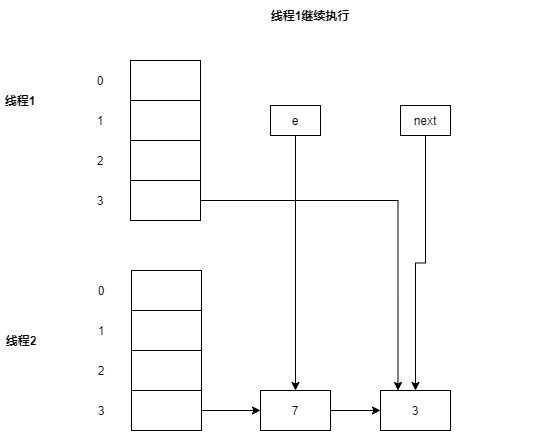

The diagram above was exported from draw.io. Its source (the exported page's mxGraphModel, read from the mxfile embedded in the PNG):
<mxGraphModel dx="1205" dy="696" grid="1" gridSize="10" guides="1" tooltips="1" connect="1" arrows="1" fold="1" page="1" pageScale="1" pageWidth="827" pageHeight="1169" math="0" shadow="0">
  <root>
    <mxCell id="0" />
    <mxCell id="1" parent="0" />
    <mxCell id="InHtlao3FEP3C1iogW58-6" value="&lt;b&gt;线程1继续执行&lt;/b&gt;" style="text;html=1;strokeColor=none;fillColor=none;align=center;verticalAlign=middle;whiteSpace=wrap;rounded=0;" vertex="1" parent="1">
      <mxGeometry x="140" y="10" width="460" height="30" as="geometry" />
    </mxCell>
    <mxCell id="InHtlao3FEP3C1iogW58-7" value="" style="rounded=0;whiteSpace=wrap;html=1;" vertex="1" parent="1">
      <mxGeometry x="80" y="150" width="130" as="geometry" />
    </mxCell>
    <mxCell id="InHtlao3FEP3C1iogW58-14" value="3" style="rounded=0;whiteSpace=wrap;html=1;" vertex="1" parent="1">
      <mxGeometry x="440" y="400" width="70" height="40" as="geometry" />
    </mxCell>
    <mxCell id="InHtlao3FEP3C1iogW58-52" style="edgeStyle=orthogonalEdgeStyle;rounded=0;orthogonalLoop=1;jettySize=auto;html=1;exitX=1;exitY=0.5;exitDx=0;exitDy=0;entryX=0;entryY=0.5;entryDx=0;entryDy=0;" edge="1" parent="1" source="InHtlao3FEP3C1iogW58-16" target="InHtlao3FEP3C1iogW58-14">
      <mxGeometry relative="1" as="geometry" />
    </mxCell>
    <mxCell id="InHtlao3FEP3C1iogW58-16" value="7" style="rounded=0;whiteSpace=wrap;html=1;" vertex="1" parent="1">
      <mxGeometry x="320" y="400" width="70" height="40" as="geometry" />
    </mxCell>
    <mxCell id="InHtlao3FEP3C1iogW58-21" value="&lt;b&gt;线程1&lt;/b&gt;" style="text;html=1;strokeColor=none;fillColor=none;align=center;verticalAlign=middle;whiteSpace=wrap;rounded=0;" vertex="1" parent="1">
      <mxGeometry x="60" y="100" width="40" height="20" as="geometry" />
    </mxCell>
    <mxCell id="InHtlao3FEP3C1iogW58-22" value="" style="rounded=0;whiteSpace=wrap;html=1;" vertex="1" parent="1">
      <mxGeometry x="190" y="70" width="70" height="40" as="geometry" />
    </mxCell>
    <mxCell id="InHtlao3FEP3C1iogW58-23" value="" style="rounded=0;whiteSpace=wrap;html=1;" vertex="1" parent="1">
      <mxGeometry x="190" y="110" width="70" height="40" as="geometry" />
    </mxCell>
    <mxCell id="InHtlao3FEP3C1iogW58-24" value="0" style="text;html=1;strokeColor=none;fillColor=none;align=center;verticalAlign=middle;whiteSpace=wrap;rounded=0;" vertex="1" parent="1">
      <mxGeometry x="140" y="80" width="40" height="20" as="geometry" />
    </mxCell>
    <mxCell id="InHtlao3FEP3C1iogW58-25" value="1" style="text;html=1;strokeColor=none;fillColor=none;align=center;verticalAlign=middle;whiteSpace=wrap;rounded=0;" vertex="1" parent="1">
      <mxGeometry x="140" y="120" width="40" height="20" as="geometry" />
    </mxCell>
    <mxCell id="InHtlao3FEP3C1iogW58-26" value="" style="rounded=0;whiteSpace=wrap;html=1;" vertex="1" parent="1">
      <mxGeometry x="190" y="150" width="70" height="40" as="geometry" />
    </mxCell>
    <mxCell id="InHtlao3FEP3C1iogW58-58" style="edgeStyle=orthogonalEdgeStyle;rounded=0;orthogonalLoop=1;jettySize=auto;html=1;exitX=1;exitY=0.5;exitDx=0;exitDy=0;entryX=0.25;entryY=0;entryDx=0;entryDy=0;" edge="1" parent="1" source="InHtlao3FEP3C1iogW58-27" target="InHtlao3FEP3C1iogW58-14">
      <mxGeometry relative="1" as="geometry" />
    </mxCell>
    <mxCell id="InHtlao3FEP3C1iogW58-27" value="" style="rounded=0;whiteSpace=wrap;html=1;" vertex="1" parent="1">
      <mxGeometry x="190" y="190" width="70" height="40" as="geometry" />
    </mxCell>
    <mxCell id="InHtlao3FEP3C1iogW58-28" value="2" style="text;html=1;strokeColor=none;fillColor=none;align=center;verticalAlign=middle;whiteSpace=wrap;rounded=0;" vertex="1" parent="1">
      <mxGeometry x="140" y="160" width="40" height="20" as="geometry" />
    </mxCell>
    <mxCell id="InHtlao3FEP3C1iogW58-29" value="3" style="text;html=1;strokeColor=none;fillColor=none;align=center;verticalAlign=middle;whiteSpace=wrap;rounded=0;" vertex="1" parent="1">
      <mxGeometry x="140" y="200" width="40" height="20" as="geometry" />
    </mxCell>
    <mxCell id="InHtlao3FEP3C1iogW58-34" value="" style="rounded=0;whiteSpace=wrap;html=1;" vertex="1" parent="1">
      <mxGeometry x="191" y="280" width="70" height="40" as="geometry" />
    </mxCell>
    <mxCell id="InHtlao3FEP3C1iogW58-35" value="" style="rounded=0;whiteSpace=wrap;html=1;" vertex="1" parent="1">
      <mxGeometry x="191" y="320" width="70" height="40" as="geometry" />
    </mxCell>
    <mxCell id="InHtlao3FEP3C1iogW58-36" value="0" style="text;html=1;strokeColor=none;fillColor=none;align=center;verticalAlign=middle;whiteSpace=wrap;rounded=0;" vertex="1" parent="1">
      <mxGeometry x="141" y="290" width="40" height="20" as="geometry" />
    </mxCell>
    <mxCell id="InHtlao3FEP3C1iogW58-37" value="1" style="text;html=1;strokeColor=none;fillColor=none;align=center;verticalAlign=middle;whiteSpace=wrap;rounded=0;" vertex="1" parent="1">
      <mxGeometry x="141" y="330" width="40" height="20" as="geometry" />
    </mxCell>
    <mxCell id="InHtlao3FEP3C1iogW58-38" value="" style="rounded=0;whiteSpace=wrap;html=1;" vertex="1" parent="1">
      <mxGeometry x="191" y="360" width="70" height="40" as="geometry" />
    </mxCell>
    <mxCell id="InHtlao3FEP3C1iogW58-51" style="edgeStyle=orthogonalEdgeStyle;rounded=0;orthogonalLoop=1;jettySize=auto;html=1;exitX=1;exitY=0.5;exitDx=0;exitDy=0;entryX=0;entryY=0.5;entryDx=0;entryDy=0;" edge="1" parent="1" source="InHtlao3FEP3C1iogW58-39" target="InHtlao3FEP3C1iogW58-16">
      <mxGeometry relative="1" as="geometry" />
    </mxCell>
    <mxCell id="InHtlao3FEP3C1iogW58-39" value="" style="rounded=0;whiteSpace=wrap;html=1;" vertex="1" parent="1">
      <mxGeometry x="191" y="400" width="70" height="40" as="geometry" />
    </mxCell>
    <mxCell id="InHtlao3FEP3C1iogW58-40" value="2" style="text;html=1;strokeColor=none;fillColor=none;align=center;verticalAlign=middle;whiteSpace=wrap;rounded=0;" vertex="1" parent="1">
      <mxGeometry x="141" y="370" width="40" height="20" as="geometry" />
    </mxCell>
    <mxCell id="InHtlao3FEP3C1iogW58-41" value="3" style="text;html=1;strokeColor=none;fillColor=none;align=center;verticalAlign=middle;whiteSpace=wrap;rounded=0;" vertex="1" parent="1">
      <mxGeometry x="141" y="410" width="40" height="20" as="geometry" />
    </mxCell>
    <mxCell id="InHtlao3FEP3C1iogW58-42" value="&lt;b&gt;线程2&lt;/b&gt;" style="text;html=1;strokeColor=none;fillColor=none;align=center;verticalAlign=middle;whiteSpace=wrap;rounded=0;" vertex="1" parent="1">
      <mxGeometry x="61" y="340" width="40" height="20" as="geometry" />
    </mxCell>
    <mxCell id="InHtlao3FEP3C1iogW58-56" style="edgeStyle=orthogonalEdgeStyle;rounded=0;orthogonalLoop=1;jettySize=auto;html=1;exitX=0.5;exitY=1;exitDx=0;exitDy=0;entryX=0.5;entryY=0;entryDx=0;entryDy=0;" edge="1" parent="1" source="InHtlao3FEP3C1iogW58-43" target="InHtlao3FEP3C1iogW58-16">
      <mxGeometry relative="1" as="geometry" />
    </mxCell>
    <mxCell id="InHtlao3FEP3C1iogW58-43" value="e" style="rounded=0;whiteSpace=wrap;html=1;" vertex="1" parent="1">
      <mxGeometry x="330" y="115" width="50" height="30" as="geometry" />
    </mxCell>
    <mxCell id="InHtlao3FEP3C1iogW58-57" style="edgeStyle=orthogonalEdgeStyle;rounded=0;orthogonalLoop=1;jettySize=auto;html=1;exitX=0.5;exitY=1;exitDx=0;exitDy=0;entryX=0.5;entryY=0;entryDx=0;entryDy=0;" edge="1" parent="1" source="InHtlao3FEP3C1iogW58-44" target="InHtlao3FEP3C1iogW58-14">
      <mxGeometry relative="1" as="geometry" />
    </mxCell>
    <mxCell id="InHtlao3FEP3C1iogW58-44" value="next" style="rounded=0;whiteSpace=wrap;html=1;" vertex="1" parent="1">
      <mxGeometry x="460" y="115" width="50" height="30" as="geometry" />
    </mxCell>
  </root>
</mxGraphModel>